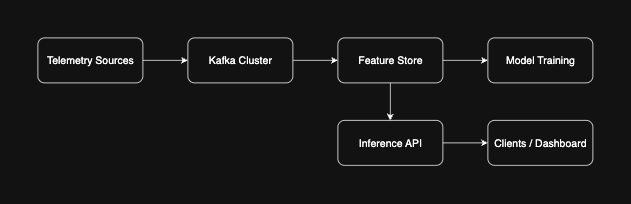

The diagram above was exported from draw.io. Its source (the exported page's mxGraphModel, read from the mxfile embedded in the PNG):
<mxGraphModel dx="946" dy="644" grid="1" gridSize="10" guides="1" tooltips="1" connect="1" arrows="1" fold="1" page="1" pageScale="1" pageWidth="850" pageHeight="1100" math="0" shadow="0">
  <root>
    <mxCell id="0" />
    <mxCell id="1" parent="0" />
    <mxCell id="x8SaBMDZ1kizJLzR2hEO-12" value="" style="edgeStyle=orthogonalEdgeStyle;rounded=0;orthogonalLoop=1;jettySize=auto;html=1;" edge="1" parent="1" source="x8SaBMDZ1kizJLzR2hEO-1" target="x8SaBMDZ1kizJLzR2hEO-2">
      <mxGeometry relative="1" as="geometry" />
    </mxCell>
    <mxCell id="x8SaBMDZ1kizJLzR2hEO-1" value="&lt;font style=&quot;font-size: 14px;&quot;&gt;Telemetry Sources&lt;/font&gt;" style="rounded=1;whiteSpace=wrap;html=1;" vertex="1" parent="1">
      <mxGeometry x="40" y="250" width="140" height="60" as="geometry" />
    </mxCell>
    <mxCell id="x8SaBMDZ1kizJLzR2hEO-13" value="" style="edgeStyle=orthogonalEdgeStyle;rounded=0;orthogonalLoop=1;jettySize=auto;html=1;" edge="1" parent="1" source="x8SaBMDZ1kizJLzR2hEO-2" target="x8SaBMDZ1kizJLzR2hEO-3">
      <mxGeometry relative="1" as="geometry" />
    </mxCell>
    <mxCell id="x8SaBMDZ1kizJLzR2hEO-2" value="&lt;font style=&quot;font-size: 14px;&quot;&gt;Kafka Cluster&lt;/font&gt;" style="rounded=1;whiteSpace=wrap;html=1;" vertex="1" parent="1">
      <mxGeometry x="240" y="250" width="140" height="60" as="geometry" />
    </mxCell>
    <mxCell id="x8SaBMDZ1kizJLzR2hEO-14" value="" style="edgeStyle=orthogonalEdgeStyle;rounded=0;orthogonalLoop=1;jettySize=auto;html=1;" edge="1" parent="1" source="x8SaBMDZ1kizJLzR2hEO-3" target="x8SaBMDZ1kizJLzR2hEO-6">
      <mxGeometry relative="1" as="geometry" />
    </mxCell>
    <mxCell id="x8SaBMDZ1kizJLzR2hEO-15" value="" style="edgeStyle=orthogonalEdgeStyle;rounded=0;orthogonalLoop=1;jettySize=auto;html=1;" edge="1" parent="1" source="x8SaBMDZ1kizJLzR2hEO-3" target="x8SaBMDZ1kizJLzR2hEO-7">
      <mxGeometry relative="1" as="geometry" />
    </mxCell>
    <mxCell id="x8SaBMDZ1kizJLzR2hEO-3" value="&lt;font style=&quot;font-size: 14px;&quot;&gt;Feature Store&lt;/font&gt;" style="rounded=1;whiteSpace=wrap;html=1;" vertex="1" parent="1">
      <mxGeometry x="440" y="250" width="140" height="60" as="geometry" />
    </mxCell>
    <mxCell id="x8SaBMDZ1kizJLzR2hEO-6" value="&lt;font style=&quot;font-size: 14px;&quot;&gt;Model Training&lt;/font&gt;" style="rounded=1;whiteSpace=wrap;html=1;" vertex="1" parent="1">
      <mxGeometry x="640" y="250" width="140" height="60" as="geometry" />
    </mxCell>
    <mxCell id="x8SaBMDZ1kizJLzR2hEO-16" value="" style="edgeStyle=orthogonalEdgeStyle;rounded=0;orthogonalLoop=1;jettySize=auto;html=1;" edge="1" parent="1" source="x8SaBMDZ1kizJLzR2hEO-7" target="x8SaBMDZ1kizJLzR2hEO-8">
      <mxGeometry relative="1" as="geometry" />
    </mxCell>
    <mxCell id="x8SaBMDZ1kizJLzR2hEO-7" value="&lt;font style=&quot;font-size: 14px;&quot;&gt;Inference API&lt;/font&gt;" style="rounded=1;whiteSpace=wrap;html=1;" vertex="1" parent="1">
      <mxGeometry x="440" y="360" width="140" height="60" as="geometry" />
    </mxCell>
    <mxCell id="x8SaBMDZ1kizJLzR2hEO-8" value="&lt;font style=&quot;font-size: 14px;&quot;&gt;Clients / Dashboard&lt;/font&gt;" style="rounded=1;whiteSpace=wrap;html=1;" vertex="1" parent="1">
      <mxGeometry x="640" y="360" width="140" height="60" as="geometry" />
    </mxCell>
  </root>
</mxGraphModel>